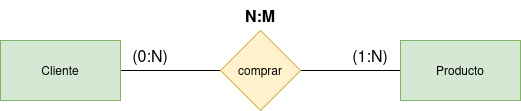

The diagram above was exported from draw.io. Its source (the exported page's mxGraphModel, read from the mxfile embedded in the PNG):
<mxGraphModel dx="670" dy="816" grid="1" gridSize="10" guides="1" tooltips="1" connect="1" arrows="1" fold="1" page="0" pageScale="1" pageWidth="850" pageHeight="1100" background="#ffffff" math="0" shadow="0">
  <root>
    <mxCell id="0" />
    <mxCell id="1" parent="0" />
    <mxCell id="QhfKAPlDiAFCTURe2MWs-4" style="edgeStyle=none;curved=1;rounded=0;orthogonalLoop=1;jettySize=auto;html=1;exitX=1;exitY=0.5;exitDx=0;exitDy=0;entryX=0;entryY=0.5;entryDx=0;entryDy=0;fontSize=12;startSize=8;endSize=8;endArrow=none;startFill=0;" edge="1" parent="1" source="QhfKAPlDiAFCTURe2MWs-1" target="QhfKAPlDiAFCTURe2MWs-3">
      <mxGeometry relative="1" as="geometry" />
    </mxCell>
    <mxCell id="QhfKAPlDiAFCTURe2MWs-1" value="Cliente" style="rounded=0;whiteSpace=wrap;html=1;fillColor=#d5e8d4;strokeColor=#82b366;" vertex="1" parent="1">
      <mxGeometry y="40" width="120" height="60" as="geometry" />
    </mxCell>
    <mxCell id="QhfKAPlDiAFCTURe2MWs-5" style="edgeStyle=none;curved=1;rounded=0;orthogonalLoop=1;jettySize=auto;html=1;exitX=0;exitY=0.5;exitDx=0;exitDy=0;entryX=1;entryY=0.5;entryDx=0;entryDy=0;fontSize=12;startSize=8;endSize=8;endArrow=none;startFill=0;" edge="1" parent="1" source="QhfKAPlDiAFCTURe2MWs-2" target="QhfKAPlDiAFCTURe2MWs-3">
      <mxGeometry relative="1" as="geometry" />
    </mxCell>
    <mxCell id="QhfKAPlDiAFCTURe2MWs-2" value="Producto" style="rounded=0;whiteSpace=wrap;html=1;fillColor=#d5e8d4;strokeColor=#82b366;" vertex="1" parent="1">
      <mxGeometry x="400" y="40" width="120" height="60" as="geometry" />
    </mxCell>
    <mxCell id="QhfKAPlDiAFCTURe2MWs-3" value="comprar" style="rhombus;whiteSpace=wrap;html=1;fillColor=#fff2cc;strokeColor=#d6b656;" vertex="1" parent="1">
      <mxGeometry x="220" y="30" width="80" height="80" as="geometry" />
    </mxCell>
    <mxCell id="QhfKAPlDiAFCTURe2MWs-6" value="(1:N)" style="text;html=1;align=center;verticalAlign=middle;whiteSpace=wrap;rounded=0;fontSize=16;" vertex="1" parent="1">
      <mxGeometry x="340" y="40" width="60" height="30" as="geometry" />
    </mxCell>
    <mxCell id="QhfKAPlDiAFCTURe2MWs-7" value="(0:N)" style="text;html=1;align=center;verticalAlign=middle;whiteSpace=wrap;rounded=0;fontSize=16;" vertex="1" parent="1">
      <mxGeometry x="120" y="40" width="60" height="30" as="geometry" />
    </mxCell>
    <mxCell id="QhfKAPlDiAFCTURe2MWs-8" value="N:M" style="text;html=1;align=center;verticalAlign=middle;whiteSpace=wrap;rounded=0;fontSize=16;fontStyle=1" vertex="1" parent="1">
      <mxGeometry x="230" width="60" height="30" as="geometry" />
    </mxCell>
  </root>
</mxGraphModel>